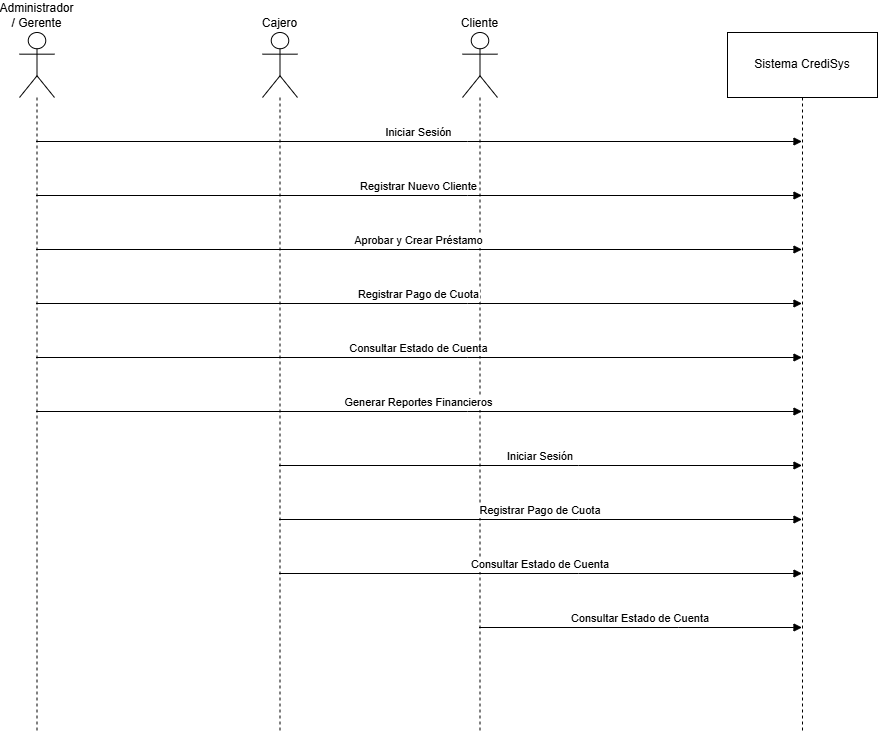

The diagram above was exported from draw.io. Its source (the exported page's mxGraphModel, read from the mxfile embedded in the PNG):
<mxGraphModel dx="1477" dy="1926" grid="1" gridSize="10" guides="1" tooltips="1" connect="1" arrows="1" fold="1" page="1" pageScale="1" pageWidth="827" pageHeight="1169" math="0" shadow="0">
  <root>
    <mxCell id="0" />
    <mxCell id="1" parent="0" />
    <mxCell id="5QY93G0ZuDMrS_PsQ2-u-1" parent="1" style="shape=umlLifeline;perimeter=lifelinePerimeter;whiteSpace=wrap;container=1;dropTarget=0;collapsible=0;recursiveResize=0;outlineConnect=0;portConstraint=eastwest;newEdgeStyle={&quot;edgeStyle&quot;:&quot;elbowEdgeStyle&quot;,&quot;elbow&quot;:&quot;vertical&quot;,&quot;curved&quot;:0,&quot;rounded&quot;:0};participant=umlActor;verticalAlign=bottom;labelPosition=center;verticalLabelPosition=top;align=center;size=65;" value="Administrador / Gerente" vertex="1">
      <mxGeometry height="700" width="35" x="383" y="-280" as="geometry" />
    </mxCell>
    <mxCell id="5QY93G0ZuDMrS_PsQ2-u-2" parent="1" style="shape=umlLifeline;perimeter=lifelinePerimeter;whiteSpace=wrap;container=1;dropTarget=0;collapsible=0;recursiveResize=0;outlineConnect=0;portConstraint=eastwest;newEdgeStyle={&quot;edgeStyle&quot;:&quot;elbowEdgeStyle&quot;,&quot;elbow&quot;:&quot;vertical&quot;,&quot;curved&quot;:0,&quot;rounded&quot;:0};participant=umlActor;verticalAlign=bottom;labelPosition=center;verticalLabelPosition=top;align=center;size=65;" value="Cajero" vertex="1">
      <mxGeometry height="700" width="35" x="626" y="-280" as="geometry" />
    </mxCell>
    <mxCell id="5QY93G0ZuDMrS_PsQ2-u-3" parent="1" style="shape=umlLifeline;perimeter=lifelinePerimeter;whiteSpace=wrap;container=1;dropTarget=0;collapsible=0;recursiveResize=0;outlineConnect=0;portConstraint=eastwest;newEdgeStyle={&quot;edgeStyle&quot;:&quot;elbowEdgeStyle&quot;,&quot;elbow&quot;:&quot;vertical&quot;,&quot;curved&quot;:0,&quot;rounded&quot;:0};participant=umlActor;verticalAlign=bottom;labelPosition=center;verticalLabelPosition=top;align=center;size=65;" value="Cliente" vertex="1">
      <mxGeometry height="700" width="35" x="826" y="-280" as="geometry" />
    </mxCell>
    <mxCell id="5QY93G0ZuDMrS_PsQ2-u-4" parent="1" style="shape=umlLifeline;perimeter=lifelinePerimeter;whiteSpace=wrap;container=1;dropTarget=0;collapsible=0;recursiveResize=0;outlineConnect=0;portConstraint=eastwest;newEdgeStyle={&quot;edgeStyle&quot;:&quot;elbowEdgeStyle&quot;,&quot;elbow&quot;:&quot;vertical&quot;,&quot;curved&quot;:0,&quot;rounded&quot;:0};size=65;" value="Sistema CrediSys" vertex="1">
      <mxGeometry height="700" width="150" x="1091" y="-280" as="geometry" />
    </mxCell>
    <mxCell id="5QY93G0ZuDMrS_PsQ2-u-5" edge="1" parent="1" source="5QY93G0ZuDMrS_PsQ2-u-1" style="verticalAlign=bottom;edgeStyle=elbowEdgeStyle;elbow=vertical;curved=0;rounded=0;endArrow=block;" target="5QY93G0ZuDMrS_PsQ2-u-4" value="Iniciar Sesión">
      <mxGeometry relative="1" as="geometry">
        <Array as="points">
          <mxPoint x="831" y="-171" />
        </Array>
      </mxGeometry>
    </mxCell>
    <mxCell id="5QY93G0ZuDMrS_PsQ2-u-6" edge="1" parent="1" source="5QY93G0ZuDMrS_PsQ2-u-1" style="verticalAlign=bottom;edgeStyle=elbowEdgeStyle;elbow=vertical;curved=0;rounded=0;endArrow=block;" target="5QY93G0ZuDMrS_PsQ2-u-4" value="Registrar Nuevo Cliente">
      <mxGeometry relative="1" as="geometry">
        <Array as="points">
          <mxPoint x="831" y="-117" />
        </Array>
      </mxGeometry>
    </mxCell>
    <mxCell id="5QY93G0ZuDMrS_PsQ2-u-7" edge="1" parent="1" source="5QY93G0ZuDMrS_PsQ2-u-1" style="verticalAlign=bottom;edgeStyle=elbowEdgeStyle;elbow=vertical;curved=0;rounded=0;endArrow=block;" target="5QY93G0ZuDMrS_PsQ2-u-4" value="Aprobar y Crear Préstamo">
      <mxGeometry relative="1" as="geometry">
        <Array as="points">
          <mxPoint x="831" y="-63" />
        </Array>
      </mxGeometry>
    </mxCell>
    <mxCell id="5QY93G0ZuDMrS_PsQ2-u-8" edge="1" parent="1" source="5QY93G0ZuDMrS_PsQ2-u-1" style="verticalAlign=bottom;edgeStyle=elbowEdgeStyle;elbow=vertical;curved=0;rounded=0;endArrow=block;" target="5QY93G0ZuDMrS_PsQ2-u-4" value="Registrar Pago de Cuota">
      <mxGeometry relative="1" as="geometry">
        <Array as="points">
          <mxPoint x="831" y="-9" />
        </Array>
      </mxGeometry>
    </mxCell>
    <mxCell id="5QY93G0ZuDMrS_PsQ2-u-9" edge="1" parent="1" source="5QY93G0ZuDMrS_PsQ2-u-1" style="verticalAlign=bottom;edgeStyle=elbowEdgeStyle;elbow=vertical;curved=0;rounded=0;endArrow=block;" target="5QY93G0ZuDMrS_PsQ2-u-4" value="Consultar Estado de Cuenta">
      <mxGeometry relative="1" as="geometry">
        <Array as="points">
          <mxPoint x="831" y="45" />
        </Array>
      </mxGeometry>
    </mxCell>
    <mxCell id="5QY93G0ZuDMrS_PsQ2-u-10" edge="1" parent="1" source="5QY93G0ZuDMrS_PsQ2-u-1" style="verticalAlign=bottom;edgeStyle=elbowEdgeStyle;elbow=vertical;curved=0;rounded=0;endArrow=block;" target="5QY93G0ZuDMrS_PsQ2-u-4" value="Generar Reportes Financieros">
      <mxGeometry relative="1" as="geometry">
        <Array as="points">
          <mxPoint x="831" y="99" />
        </Array>
      </mxGeometry>
    </mxCell>
    <mxCell id="5QY93G0ZuDMrS_PsQ2-u-11" edge="1" parent="1" source="5QY93G0ZuDMrS_PsQ2-u-2" style="verticalAlign=bottom;edgeStyle=elbowEdgeStyle;elbow=vertical;curved=0;rounded=0;endArrow=block;" target="5QY93G0ZuDMrS_PsQ2-u-4" value="Iniciar Sesión">
      <mxGeometry relative="1" as="geometry">
        <Array as="points">
          <mxPoint x="942" y="153" />
        </Array>
      </mxGeometry>
    </mxCell>
    <mxCell id="5QY93G0ZuDMrS_PsQ2-u-12" edge="1" parent="1" source="5QY93G0ZuDMrS_PsQ2-u-2" style="verticalAlign=bottom;edgeStyle=elbowEdgeStyle;elbow=vertical;curved=0;rounded=0;endArrow=block;" target="5QY93G0ZuDMrS_PsQ2-u-4" value="Registrar Pago de Cuota">
      <mxGeometry relative="1" as="geometry">
        <Array as="points">
          <mxPoint x="942" y="207" />
        </Array>
      </mxGeometry>
    </mxCell>
    <mxCell id="5QY93G0ZuDMrS_PsQ2-u-13" edge="1" parent="1" source="5QY93G0ZuDMrS_PsQ2-u-2" style="verticalAlign=bottom;edgeStyle=elbowEdgeStyle;elbow=vertical;curved=0;rounded=0;endArrow=block;" target="5QY93G0ZuDMrS_PsQ2-u-4" value="Consultar Estado de Cuenta">
      <mxGeometry relative="1" as="geometry">
        <Array as="points">
          <mxPoint x="942" y="261" />
        </Array>
      </mxGeometry>
    </mxCell>
    <mxCell id="5QY93G0ZuDMrS_PsQ2-u-14" edge="1" parent="1" source="5QY93G0ZuDMrS_PsQ2-u-3" style="verticalAlign=bottom;edgeStyle=elbowEdgeStyle;elbow=vertical;curved=0;rounded=0;endArrow=block;" target="5QY93G0ZuDMrS_PsQ2-u-4" value="Consultar Estado de Cuenta">
      <mxGeometry relative="1" as="geometry">
        <Array as="points">
          <mxPoint x="1042" y="315" />
        </Array>
      </mxGeometry>
    </mxCell>
  </root>
</mxGraphModel>